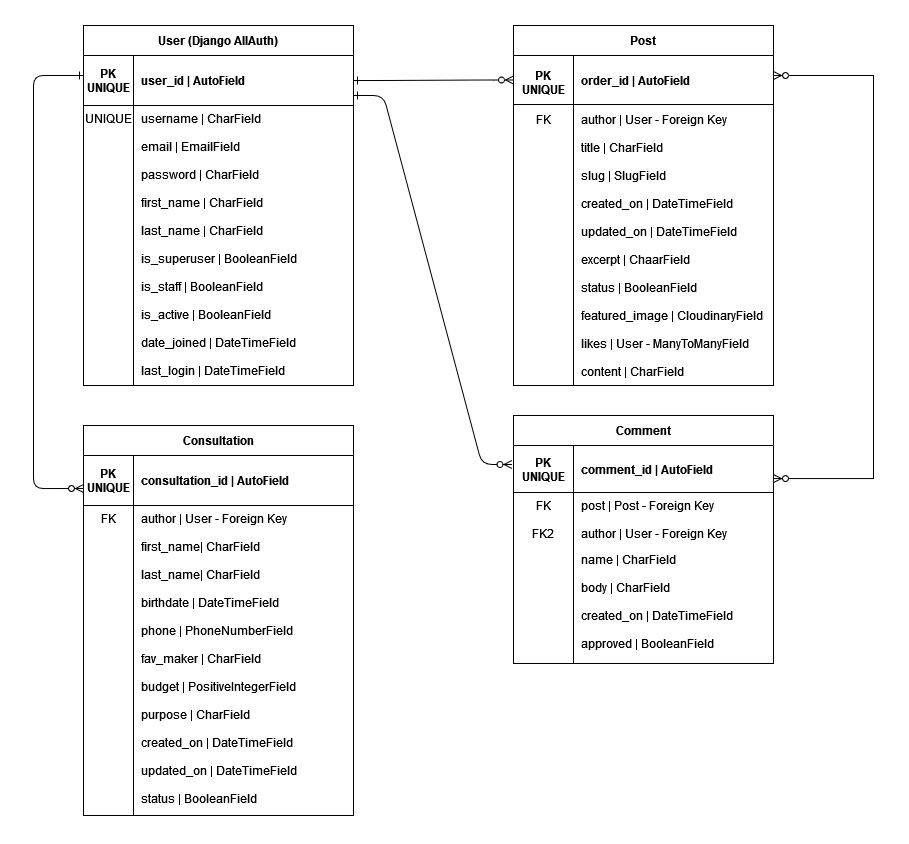

The diagram above was exported from draw.io. Its source (the exported page's mxGraphModel, read from the mxfile embedded in the PNG):
<mxGraphModel dx="2066" dy="464" grid="1" gridSize="10" guides="1" tooltips="1" connect="1" arrows="1" fold="1" page="1" pageScale="1" pageWidth="850" pageHeight="1100" math="0" shadow="0" extFonts="Permanent Marker^https://fonts.googleapis.com/css?family=Permanent+Marker">
  <root>
    <mxCell id="0" />
    <mxCell id="1" parent="0" />
    <mxCell id="C-vyLk0tnHw3VtMMgP7b-1" value="" style="edgeStyle=entityRelationEdgeStyle;endArrow=ERzeroToMany;startArrow=ERone;endFill=1;startFill=0;exitX=1;exitY=0.5;exitDx=0;exitDy=0;movable=0;resizable=0;rotatable=0;deletable=0;editable=0;locked=1;connectable=0;" parent="1" source="C-vyLk0tnHw3VtMMgP7b-24" target="C-vyLk0tnHw3VtMMgP7b-3" edge="1">
      <mxGeometry width="100" height="100" relative="1" as="geometry">
        <mxPoint x="340" y="720" as="sourcePoint" />
        <mxPoint x="440" y="170" as="targetPoint" />
      </mxGeometry>
    </mxCell>
    <mxCell id="C-vyLk0tnHw3VtMMgP7b-2" value="Post" style="shape=table;startSize=30;container=1;collapsible=1;childLayout=tableLayout;fixedRows=1;rowLines=0;fontStyle=1;align=center;resizeLast=1;movable=0;resizable=0;rotatable=0;deletable=0;editable=0;locked=1;connectable=0;" parent="1" vertex="1">
      <mxGeometry x="480" y="160" width="260" height="360" as="geometry" />
    </mxCell>
    <mxCell id="C-vyLk0tnHw3VtMMgP7b-3" value="" style="shape=partialRectangle;collapsible=0;dropTarget=0;pointerEvents=0;fillColor=none;points=[[0,0.5],[1,0.5]];portConstraint=eastwest;top=0;left=0;right=0;bottom=1;" parent="C-vyLk0tnHw3VtMMgP7b-2" vertex="1">
      <mxGeometry y="30" width="260" height="49" as="geometry" />
    </mxCell>
    <mxCell id="C-vyLk0tnHw3VtMMgP7b-4" value="&#10;PK &#10;UNIQUE&#10;" style="shape=partialRectangle;overflow=hidden;connectable=0;fillColor=none;top=0;left=0;bottom=0;right=0;fontStyle=1;verticalAlign=bottom;" parent="C-vyLk0tnHw3VtMMgP7b-3" vertex="1">
      <mxGeometry width="60" height="49" as="geometry">
        <mxRectangle width="60" height="49" as="alternateBounds" />
      </mxGeometry>
    </mxCell>
    <mxCell id="C-vyLk0tnHw3VtMMgP7b-5" value="order_id | AutoField " style="shape=partialRectangle;overflow=hidden;connectable=0;fillColor=none;top=0;left=0;bottom=0;right=0;align=left;spacingLeft=6;fontStyle=1;" parent="C-vyLk0tnHw3VtMMgP7b-3" vertex="1">
      <mxGeometry x="60" width="200" height="49" as="geometry">
        <mxRectangle width="200" height="49" as="alternateBounds" />
      </mxGeometry>
    </mxCell>
    <mxCell id="C-vyLk0tnHw3VtMMgP7b-6" value="" style="shape=partialRectangle;collapsible=0;dropTarget=0;pointerEvents=0;fillColor=none;points=[[0,0.5],[1,0.5]];portConstraint=eastwest;top=0;left=0;right=0;bottom=0;" parent="C-vyLk0tnHw3VtMMgP7b-2" vertex="1">
      <mxGeometry y="79" width="260" height="30" as="geometry" />
    </mxCell>
    <mxCell id="C-vyLk0tnHw3VtMMgP7b-7" value="FK" style="shape=partialRectangle;overflow=hidden;connectable=0;fillColor=none;top=0;left=0;bottom=0;right=0;" parent="C-vyLk0tnHw3VtMMgP7b-6" vertex="1">
      <mxGeometry width="60" height="30" as="geometry">
        <mxRectangle width="60" height="30" as="alternateBounds" />
      </mxGeometry>
    </mxCell>
    <mxCell id="C-vyLk0tnHw3VtMMgP7b-8" value="author | User - Foreign Key" style="shape=partialRectangle;overflow=hidden;connectable=0;fillColor=none;top=0;left=0;bottom=0;right=0;align=left;spacingLeft=6;" parent="C-vyLk0tnHw3VtMMgP7b-6" vertex="1">
      <mxGeometry x="60" width="200" height="30" as="geometry">
        <mxRectangle width="200" height="30" as="alternateBounds" />
      </mxGeometry>
    </mxCell>
    <mxCell id="C-vyLk0tnHw3VtMMgP7b-9" value="" style="shape=partialRectangle;collapsible=0;dropTarget=0;pointerEvents=0;fillColor=none;points=[[0,0.5],[1,0.5]];portConstraint=eastwest;top=0;left=0;right=0;bottom=0;" parent="C-vyLk0tnHw3VtMMgP7b-2" vertex="1">
      <mxGeometry y="109" width="260" height="251" as="geometry" />
    </mxCell>
    <mxCell id="C-vyLk0tnHw3VtMMgP7b-10" value="" style="shape=partialRectangle;overflow=hidden;connectable=0;fillColor=none;top=0;left=0;bottom=0;right=0;" parent="C-vyLk0tnHw3VtMMgP7b-9" vertex="1">
      <mxGeometry width="60" height="251" as="geometry">
        <mxRectangle width="60" height="251" as="alternateBounds" />
      </mxGeometry>
    </mxCell>
    <mxCell id="C-vyLk0tnHw3VtMMgP7b-11" value="title | CharField&#10;&#10;slug | SlugField&#10;&#10;created_on | DateTimeField&#10;&#10;updated_on | DateTimeField&#10;&#10;excerpt | ChaarField&#10;&#10;status | BooleanField&#10;&#10;featured_image | CloudinaryField&#10;&#10;likes | User - ManyToManyField&#10;&#10;content | CharField" style="shape=partialRectangle;overflow=hidden;connectable=0;fillColor=none;top=0;left=0;bottom=0;right=0;align=left;spacingLeft=6;verticalAlign=top;" parent="C-vyLk0tnHw3VtMMgP7b-9" vertex="1">
      <mxGeometry x="60" width="200" height="251" as="geometry">
        <mxRectangle width="200" height="251" as="alternateBounds" />
      </mxGeometry>
    </mxCell>
    <mxCell id="C-vyLk0tnHw3VtMMgP7b-13" value="Comment" style="shape=table;startSize=30;container=1;collapsible=1;childLayout=tableLayout;fixedRows=1;rowLines=0;fontStyle=1;align=center;resizeLast=1;movable=0;resizable=0;rotatable=0;deletable=0;editable=0;locked=1;connectable=0;" parent="1" vertex="1">
      <mxGeometry x="480" y="550" width="260" height="248" as="geometry" />
    </mxCell>
    <mxCell id="C-vyLk0tnHw3VtMMgP7b-14" value="" style="shape=partialRectangle;collapsible=0;dropTarget=0;pointerEvents=0;fillColor=none;points=[[0,0.5],[1,0.5]];portConstraint=eastwest;top=0;left=0;right=0;bottom=1;" parent="C-vyLk0tnHw3VtMMgP7b-13" vertex="1">
      <mxGeometry y="30" width="260" height="47" as="geometry" />
    </mxCell>
    <mxCell id="C-vyLk0tnHw3VtMMgP7b-15" value="PK &#10;UNIQUE" style="shape=partialRectangle;overflow=hidden;connectable=0;fillColor=none;top=0;left=0;bottom=0;right=0;fontStyle=1;" parent="C-vyLk0tnHw3VtMMgP7b-14" vertex="1">
      <mxGeometry width="60" height="47" as="geometry">
        <mxRectangle width="60" height="47" as="alternateBounds" />
      </mxGeometry>
    </mxCell>
    <mxCell id="C-vyLk0tnHw3VtMMgP7b-16" value="comment_id | AutoField" style="shape=partialRectangle;overflow=hidden;connectable=0;fillColor=none;top=0;left=0;bottom=0;right=0;align=left;spacingLeft=6;fontStyle=1;" parent="C-vyLk0tnHw3VtMMgP7b-14" vertex="1">
      <mxGeometry x="60" width="200" height="47" as="geometry">
        <mxRectangle width="200" height="47" as="alternateBounds" />
      </mxGeometry>
    </mxCell>
    <mxCell id="C-vyLk0tnHw3VtMMgP7b-17" value="" style="shape=partialRectangle;collapsible=0;dropTarget=0;pointerEvents=0;fillColor=none;points=[[0,0.5],[1,0.5]];portConstraint=eastwest;top=0;left=0;right=0;bottom=0;" parent="C-vyLk0tnHw3VtMMgP7b-13" vertex="1">
      <mxGeometry y="77" width="260" height="54" as="geometry" />
    </mxCell>
    <mxCell id="C-vyLk0tnHw3VtMMgP7b-18" value="FK&#10;&#10;FK2&#10;" style="shape=partialRectangle;overflow=hidden;connectable=0;fillColor=none;top=0;left=0;bottom=0;right=0;verticalAlign=top;" parent="C-vyLk0tnHw3VtMMgP7b-17" vertex="1">
      <mxGeometry width="60" height="54" as="geometry">
        <mxRectangle width="60" height="54" as="alternateBounds" />
      </mxGeometry>
    </mxCell>
    <mxCell id="C-vyLk0tnHw3VtMMgP7b-19" value="post | Post - Foreign Key&#10;&#10;author | User - Foreign Key" style="shape=partialRectangle;overflow=hidden;connectable=0;fillColor=none;top=0;left=0;bottom=0;right=0;align=left;spacingLeft=6;verticalAlign=top;" parent="C-vyLk0tnHw3VtMMgP7b-17" vertex="1">
      <mxGeometry x="60" width="200" height="54" as="geometry">
        <mxRectangle width="200" height="54" as="alternateBounds" />
      </mxGeometry>
    </mxCell>
    <mxCell id="C-vyLk0tnHw3VtMMgP7b-20" value="" style="shape=partialRectangle;collapsible=0;dropTarget=0;pointerEvents=0;fillColor=none;points=[[0,0.5],[1,0.5]];portConstraint=eastwest;top=0;left=0;right=0;bottom=0;" parent="C-vyLk0tnHw3VtMMgP7b-13" vertex="1">
      <mxGeometry y="131" width="260" height="117" as="geometry" />
    </mxCell>
    <mxCell id="C-vyLk0tnHw3VtMMgP7b-21" value="" style="shape=partialRectangle;overflow=hidden;connectable=0;fillColor=none;top=0;left=0;bottom=0;right=0;" parent="C-vyLk0tnHw3VtMMgP7b-20" vertex="1">
      <mxGeometry width="60" height="117" as="geometry">
        <mxRectangle width="60" height="117" as="alternateBounds" />
      </mxGeometry>
    </mxCell>
    <mxCell id="C-vyLk0tnHw3VtMMgP7b-22" value="name | CharField&#10;&#10;body | CharField&#10;&#10;created_on | DateTimeField&#10;&#10;approved | BooleanField&#10;" style="shape=partialRectangle;overflow=hidden;connectable=0;fillColor=none;top=0;left=0;bottom=0;right=0;align=left;spacingLeft=6;verticalAlign=top;" parent="C-vyLk0tnHw3VtMMgP7b-20" vertex="1">
      <mxGeometry x="60" width="200" height="117" as="geometry">
        <mxRectangle width="200" height="117" as="alternateBounds" />
      </mxGeometry>
    </mxCell>
    <mxCell id="C-vyLk0tnHw3VtMMgP7b-23" value="User (Django AllAuth)" style="shape=table;startSize=30;container=1;collapsible=1;childLayout=tableLayout;fixedRows=1;rowLines=0;fontStyle=1;align=center;resizeLast=1;movable=0;resizable=0;rotatable=0;deletable=0;editable=0;locked=1;connectable=0;" parent="1" vertex="1">
      <mxGeometry x="50" y="160" width="270" height="360" as="geometry" />
    </mxCell>
    <mxCell id="C-vyLk0tnHw3VtMMgP7b-24" value="" style="shape=partialRectangle;collapsible=0;dropTarget=0;pointerEvents=0;fillColor=none;points=[[0,0.5],[1,0.5]];portConstraint=eastwest;top=0;left=0;right=0;bottom=1;" parent="C-vyLk0tnHw3VtMMgP7b-23" vertex="1">
      <mxGeometry y="30" width="270" height="50" as="geometry" />
    </mxCell>
    <mxCell id="C-vyLk0tnHw3VtMMgP7b-25" value="PK &#10;UNIQUE" style="shape=partialRectangle;overflow=hidden;connectable=0;fillColor=none;top=0;left=0;bottom=0;right=0;fontStyle=1;fontSize=12;verticalAlign=middle;" parent="C-vyLk0tnHw3VtMMgP7b-24" vertex="1">
      <mxGeometry width="50" height="50" as="geometry">
        <mxRectangle width="50" height="50" as="alternateBounds" />
      </mxGeometry>
    </mxCell>
    <mxCell id="C-vyLk0tnHw3VtMMgP7b-26" value="user_id | AutoField" style="shape=partialRectangle;overflow=hidden;connectable=0;fillColor=none;top=0;left=0;bottom=0;right=0;align=left;spacingLeft=6;fontStyle=1;" parent="C-vyLk0tnHw3VtMMgP7b-24" vertex="1">
      <mxGeometry x="50" width="220" height="50" as="geometry">
        <mxRectangle width="220" height="50" as="alternateBounds" />
      </mxGeometry>
    </mxCell>
    <mxCell id="C-vyLk0tnHw3VtMMgP7b-27" value="" style="shape=partialRectangle;collapsible=0;dropTarget=0;pointerEvents=0;fillColor=none;points=[[0,0.5],[1,0.5]];portConstraint=eastwest;top=0;left=0;right=0;bottom=0;" parent="C-vyLk0tnHw3VtMMgP7b-23" vertex="1">
      <mxGeometry y="80" width="270" height="280" as="geometry" />
    </mxCell>
    <mxCell id="C-vyLk0tnHw3VtMMgP7b-28" value="UNIQUE" style="shape=partialRectangle;overflow=hidden;connectable=0;fillColor=none;top=0;left=0;bottom=0;right=0;verticalAlign=top;" parent="C-vyLk0tnHw3VtMMgP7b-27" vertex="1">
      <mxGeometry width="50" height="280" as="geometry">
        <mxRectangle width="50" height="280" as="alternateBounds" />
      </mxGeometry>
    </mxCell>
    <mxCell id="C-vyLk0tnHw3VtMMgP7b-29" value="username | CharField&#10;&#10;email | EmailField&#10;&#10;password | CharField&#10;&#10;first_name | CharField&#10;&#10;last_name | CharField&#10;&#10;is_superuser | BooleanField&#10;&#10;is_staff | BooleanField&#10;&#10;is_active | BooleanField&#10;&#10;date_joined | DateTimeField&#10;&#10;last_login | DateTimeField&#10;" style="shape=partialRectangle;overflow=hidden;connectable=0;fillColor=none;top=0;left=0;bottom=0;right=0;align=left;spacingLeft=6;verticalAlign=top;" parent="C-vyLk0tnHw3VtMMgP7b-27" vertex="1">
      <mxGeometry x="50" width="220" height="280" as="geometry">
        <mxRectangle width="220" height="280" as="alternateBounds" />
      </mxGeometry>
    </mxCell>
    <mxCell id="juUBMF8Dw9M3h0u3RKZG-4" value="" style="edgeStyle=entityRelationEdgeStyle;endArrow=ERzeroToMany;startArrow=ERone;endFill=1;startFill=0;movable=0;resizable=0;rotatable=0;deletable=0;editable=0;locked=1;connectable=0;entryX=-0.006;entryY=0.404;entryDx=0;entryDy=0;entryPerimeter=0;" edge="1" parent="1" target="C-vyLk0tnHw3VtMMgP7b-14">
      <mxGeometry width="100" height="100" relative="1" as="geometry">
        <mxPoint x="320" y="230" as="sourcePoint" />
        <mxPoint x="600" y="100" as="targetPoint" />
      </mxGeometry>
    </mxCell>
    <mxCell id="juUBMF8Dw9M3h0u3RKZG-5" value="Consultation" style="shape=table;startSize=30;container=1;collapsible=1;childLayout=tableLayout;fixedRows=1;rowLines=0;fontStyle=1;align=center;resizeLast=1;movable=1;resizable=1;rotatable=1;deletable=1;editable=1;locked=0;connectable=1;" vertex="1" parent="1">
      <mxGeometry x="50" y="560" width="270" height="390" as="geometry" />
    </mxCell>
    <mxCell id="juUBMF8Dw9M3h0u3RKZG-6" value="" style="shape=partialRectangle;collapsible=0;dropTarget=0;pointerEvents=0;fillColor=none;points=[[0,0.5],[1,0.5]];portConstraint=eastwest;top=0;left=0;right=0;bottom=1;" vertex="1" parent="juUBMF8Dw9M3h0u3RKZG-5">
      <mxGeometry y="30" width="270" height="50" as="geometry" />
    </mxCell>
    <mxCell id="juUBMF8Dw9M3h0u3RKZG-7" value="PK &#10;UNIQUE" style="shape=partialRectangle;overflow=hidden;connectable=0;fillColor=none;top=0;left=0;bottom=0;right=0;fontStyle=1;fontSize=12;verticalAlign=middle;" vertex="1" parent="juUBMF8Dw9M3h0u3RKZG-6">
      <mxGeometry width="50" height="50" as="geometry">
        <mxRectangle width="50" height="50" as="alternateBounds" />
      </mxGeometry>
    </mxCell>
    <mxCell id="juUBMF8Dw9M3h0u3RKZG-8" value="consultation_id | AutoField" style="shape=partialRectangle;overflow=hidden;connectable=0;fillColor=none;top=0;left=0;bottom=0;right=0;align=left;spacingLeft=6;fontStyle=1;" vertex="1" parent="juUBMF8Dw9M3h0u3RKZG-6">
      <mxGeometry x="50" width="220" height="50" as="geometry">
        <mxRectangle width="220" height="50" as="alternateBounds" />
      </mxGeometry>
    </mxCell>
    <mxCell id="juUBMF8Dw9M3h0u3RKZG-9" value="" style="shape=partialRectangle;collapsible=0;dropTarget=0;pointerEvents=0;fillColor=none;points=[[0,0.5],[1,0.5]];portConstraint=eastwest;top=0;left=0;right=0;bottom=0;" vertex="1" parent="juUBMF8Dw9M3h0u3RKZG-5">
      <mxGeometry y="80" width="270" height="310" as="geometry" />
    </mxCell>
    <mxCell id="juUBMF8Dw9M3h0u3RKZG-10" value="FK" style="shape=partialRectangle;overflow=hidden;connectable=0;fillColor=none;top=0;left=0;bottom=0;right=0;verticalAlign=top;" vertex="1" parent="juUBMF8Dw9M3h0u3RKZG-9">
      <mxGeometry width="50" height="310" as="geometry">
        <mxRectangle width="50" height="310" as="alternateBounds" />
      </mxGeometry>
    </mxCell>
    <mxCell id="juUBMF8Dw9M3h0u3RKZG-11" value="author | User - Foreign Key&#10;&#10;first_name| CharField&#10;&#10;last_name| CharField&#10;&#10;birthdate | DateTimeField&#10;&#10;phone | PhoneNumberField&#10;&#10;fav_maker | CharField&#10;&#10;budget | PositiveIntegerField&#10;&#10;purpose | CharField&#10;&#10;created_on | DateTimeField&#10;&#10;updated_on | DateTimeField&#10;&#10;status | BooleanField&#10;" style="shape=partialRectangle;overflow=hidden;connectable=0;fillColor=none;top=0;left=0;bottom=0;right=0;align=left;spacingLeft=6;verticalAlign=top;" vertex="1" parent="juUBMF8Dw9M3h0u3RKZG-9">
      <mxGeometry x="50" width="220" height="310" as="geometry">
        <mxRectangle width="220" height="310" as="alternateBounds" />
      </mxGeometry>
    </mxCell>
    <mxCell id="juUBMF8Dw9M3h0u3RKZG-13" value="" style="edgeStyle=orthogonalEdgeStyle;endArrow=ERzeroToMany;startArrow=ERone;endFill=1;startFill=0;" edge="1" parent="1">
      <mxGeometry width="100" height="100" relative="1" as="geometry">
        <mxPoint x="50" y="210" as="sourcePoint" />
        <mxPoint x="50" y="623" as="targetPoint" />
        <Array as="points">
          <mxPoint y="210" />
          <mxPoint y="623" />
        </Array>
      </mxGeometry>
    </mxCell>
    <mxCell id="juUBMF8Dw9M3h0u3RKZG-14" value="" style="edgeStyle=orthogonalEdgeStyle;fontSize=12;html=1;endArrow=ERzeroToMany;endFill=1;startArrow=ERzeroToMany;rounded=0;" edge="1" parent="1" source="C-vyLk0tnHw3VtMMgP7b-14">
      <mxGeometry width="100" height="100" relative="1" as="geometry">
        <mxPoint x="760" y="613" as="sourcePoint" />
        <mxPoint x="740" y="210" as="targetPoint" />
        <Array as="points">
          <mxPoint x="840" y="613" />
          <mxPoint x="840" y="210" />
        </Array>
      </mxGeometry>
    </mxCell>
  </root>
</mxGraphModel>